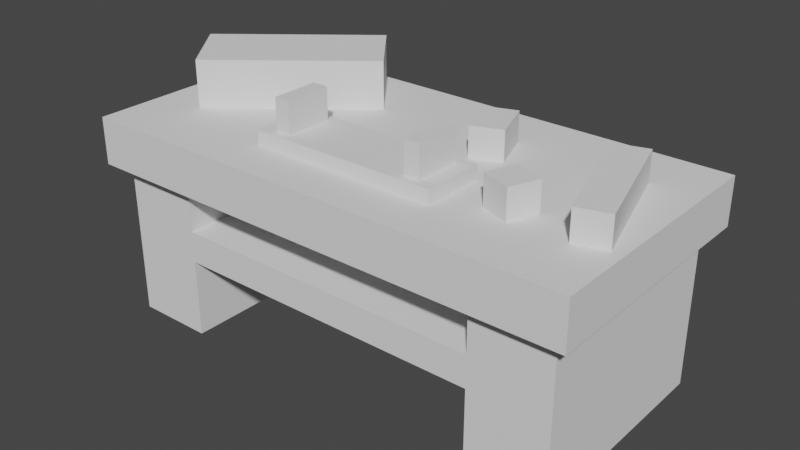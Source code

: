 # Source: saberbench.blend  (saved by Blender 2.93.20; exported with 4.5.12 LTS)
import bpy
from mathutils import Matrix  # noqa: F401  (used for matrix-valued properties, if any)

bpy.ops.wm.read_factory_settings(use_empty=True)
scene = bpy.context.scene
scene.name = 'Scene'

# ---- collections
col_collection = bpy.data.collections.new('Collection'); scene.collection.children.link(col_collection)

# ---- world
world_world = bpy.data.worlds.new('World'); scene.world = world_world
world_world.use_nodes = True; world_world.node_tree.nodes.clear()
_N = world_world.node_tree.nodes; _L = world_world.node_tree.links
n0 = _N.new('ShaderNodeOutputWorld'); n0.name = 'World Output'; n0.location = (300, 300)
n1 = _N.new('ShaderNodeBackground'); n1.name = 'Background'; n1.location = (10, 300)
n1.inputs[0].default_value = (0.05088, 0.05088, 0.05088, 1.0)
_L.new(n1.outputs[0], n0.inputs[0])
n0.is_active_output = True
world_world.color = (0.05088, 0.05088, 0.05088)
world_world.use_sun_shadow = False
world_world.sun_shadow_jitter_overblur = 0.0

# ---- meshes
me_cube = bpy.data.meshes.new('Cube')
me_cube.from_pydata([(-1.586, 0.05393, 1.488), (-0.7246, 0.7377, 1.488), (-0.4138, 0.3461, 1.488), (-1.275, -0.3377, 1.488), (-1.586, 0.05393, 1.8), (-0.7246, 0.7377, 1.8), (-0.4138, 0.3461, 1.8), (-1.275, -0.3377, 1.8), (1.339, -0.3952, 1.488), (1.11, 0.3712, 1.488), (1.301, 0.4285, 1.488), (1.53, -0.3379, 1.488), (1.339, -0.3952, 1.688), (1.11, 0.3712, 1.688), (1.301, 0.4285, 1.688), (1.53, -0.3379, 1.688), (0.8109, -0.341, 1.488), (0.8823, -0.1542, 1.488), (1.069, -0.2256, 1.488), (0.9977, -0.4124, 1.488), (0.8109, -0.341, 1.688), (0.8823, -0.1542, 1.688), (1.069, -0.2256, 1.688), (0.9977, -0.4124, 1.688), (0.3971, 0.09156, 1.488), (0.2948, 0.3736, 1.488), (0.4829, 0.4418, 1.488), (0.5852, 0.1598, 1.488), (0.3971, 0.09156, 1.688), (0.2948, 0.3736, 1.688), (0.4829, 0.4418, 1.688), (0.5852, 0.1598, 1.688), (-0.6, -0.5, 1.488), (-0.6, -0.1, 1.488), (0.6, -0.1, 1.488), (0.6, -0.5, 1.488), (-0.6, -0.5, 1.588), (-0.6, -0.1, 1.588), (0.6, -0.1, 1.588), (0.6, -0.5, 1.588), (0.4, -0.45, 1.588), (0.4, -0.15, 1.588), (0.5, -0.15, 1.588), (0.5, -0.45, 1.588), (-0.5, -0.45, 1.588), (-0.5, -0.15, 1.588), (-0.4, -0.15, 1.588), (-0.4, -0.45, 1.588), (0.4, -0.45, 1.788), (0.4, -0.15, 1.788), (0.5, -0.15, 1.788), (0.5, -0.45, 1.788), (-0.5, -0.45, 1.788), (-0.5, -0.15, 1.788), (-0.4, -0.15, 1.788), (-0.4, -0.45, 1.788)], [], [(0, 1, 2, 3), (4, 7, 6, 5), (2, 1, 5, 6), (3, 2, 6, 7), (0, 3, 7, 4), (1, 0, 4, 5), (8, 9, 10, 11), (12, 15, 14, 13), (10, 9, 13, 14), (11, 10, 14, 15), (8, 11, 15, 12), (9, 8, 12, 13), (16, 17, 18, 19), (20, 23, 22, 21), (18, 17, 21, 22), (19, 18, 22, 23), (16, 19, 23, 20), (17, 16, 20, 21), (24, 25, 26, 27), (28, 31, 30, 29), (26, 25, 29, 30), (27, 26, 30, 31), (24, 27, 31, 28), (25, 24, 28, 29), (32, 33, 34, 35), (36, 39, 38, 37), (34, 33, 37, 38), (35, 34, 38, 39), (32, 35, 39, 36), (33, 32, 36, 37), (40, 41, 42, 43), (44, 45, 46, 47), (48, 51, 50, 49), (52, 55, 54, 53), (46, 45, 53, 54), (47, 46, 54, 55), (42, 41, 49, 50), (43, 42, 50, 51), (44, 47, 55, 52), (45, 44, 52, 53), (40, 43, 51, 48), (41, 40, 48, 49)])
_uv = me_cube.uv_layers.new(name='UVMap')
_uv.uv.foreach_set('vector', [1.0, 0.0, 0.0, 0.0, 0.0, 1.0, 1.0, 1.0, 1.0, 0.0, 1.0, 1.0, 0.0, 1.0, 0.0, 0.0, 0.0, 1.0, 0.0, 0.0, 0.0, 0.0, 0.0, 1.0, 1.0, 1.0, 0.0, 1.0, 0.0, 1.0, 1.0, 1.0, 1.0, 0.0, 1.0, 1.0, 1.0, 1.0, 1.0, 0.0, 0.0, 0.0, 1.0, 0.0, 1.0, 0.0, 0.0, 0.0, 1.0, 0.0, 0.0, 0.0, 0.0, 1.0, 1.0, 1.0, 1.0, 0.0, 1.0, 1.0, 0.0, 1.0, 0.0, 0.0, 0.0, 1.0, 0.0, 0.0, 0.0, 0.0, 0.0, 1.0, 1.0, 1.0, 0.0, 1.0, 0.0, 1.0, 1.0, 1.0, 1.0, 0.0, 1.0, 1.0, 1.0, 1.0, 1.0, 0.0, 0.0, 0.0, 1.0, 0.0, 1.0, 0.0, 0.0, 0.0, 1.0, 0.0, 0.0, 0.0, 0.0, 1.0, 1.0, 1.0, 1.0, 0.0, 1.0, 1.0, 0.0, 1.0, 0.0, 0.0, 0.0, 1.0, 0.0, 0.0, 0.0, 0.0, 0.0, 1.0, 1.0, 1.0, 0.0, 1.0, 0.0, 1.0, 1.0, 1.0, 1.0, 0.0, 1.0, 1.0, 1.0, 1.0, 1.0, 0.0, 0.0, 0.0, 1.0, 0.0, 1.0, 0.0, 0.0, 0.0, 1.0, 0.0, 0.0, 0.0, 0.0, 1.0, 1.0, 1.0, 1.0, 0.0, 1.0, 1.0, 0.0, 1.0, 0.0, 0.0, 0.0, 1.0, 0.0, 0.0, 0.0, 0.0, 0.0, 1.0, 1.0, 1.0, 0.0, 1.0, 0.0, 1.0, 1.0, 1.0, 1.0, 0.0, 1.0, 1.0, 1.0, 1.0, 1.0, 0.0, 0.0, 0.0, 1.0, 0.0, 1.0, 0.0, 0.0, 0.0, 1.0, 0.0, 0.0, 0.0, 0.0, 1.0, 1.0, 1.0, 1.0, 0.0, 1.0, 1.0, 0.0, 1.0, 0.0, 0.0, 0.0, 1.0, 0.0, 0.0, 0.0, 0.0, 0.0, 1.0, 1.0, 1.0, 0.0, 1.0, 0.0, 1.0, 1.0, 1.0, 1.0, 0.0, 1.0, 1.0, 1.0, 1.0, 1.0, 0.0, 0.0, 0.0, 1.0, 0.0, 1.0, 0.0, 0.0, 0.0, 1.0, 0.0, 0.0, 0.0, 0.0, 1.0, 1.0, 1.0, 1.0, 0.0, 0.0, 0.0, 0.0, 1.0, 1.0, 1.0, 1.0, 0.0, 1.0, 1.0, 0.0, 1.0, 0.0, 0.0, 1.0, 0.0, 1.0, 1.0, 0.0, 1.0, 0.0, 0.0, 0.0, 1.0, 0.0, 0.0, 0.0, 0.0, 0.0, 1.0, 1.0, 1.0, 0.0, 1.0, 0.0, 1.0, 1.0, 1.0, 0.0, 1.0, 0.0, 0.0, 0.0, 0.0, 0.0, 1.0, 1.0, 1.0, 0.0, 1.0, 0.0, 1.0, 1.0, 1.0, 1.0, 0.0, 1.0, 1.0, 1.0, 1.0, 1.0, 0.0, 0.0, 0.0, 1.0, 0.0, 1.0, 0.0, 0.0, 0.0, 1.0, 0.0, 1.0, 1.0, 1.0, 1.0, 1.0, 0.0, 0.0, 0.0, 1.0, 0.0, 1.0, 0.0, 0.0, 0.0])
me_cube.use_remesh_preserve_volume = False
me_cube.use_remesh_preserve_attributes = False
me_cube.use_mirror_vertex_groups = False
me_cube.update()
me_cube_001 = bpy.data.meshes.new('Cube.001')
me_cube_001.from_pydata([(-0.7, 0.7, 0.2), (-0.7, -0.7, 0.2), (-0.7, -0.7, 1.2), (-0.7, 0.7, 1.2), (-0.2, 0.7, 1.2), (-0.2, 0.7, 0.2), (-0.2, -0.7, 0.2), (-0.2, -0.7, 1.2), (1.8, 0.7, 0.2), (1.8, -0.7, 0.2), (1.8, -0.7, 1.2), (1.8, 0.7, 1.2), (2.3, 0.7, 1.2), (2.3, 0.7, 0.2), (2.3, -0.7, 0.2), (2.3, -0.7, 1.2), (-0.2, 0.7, 0.9), (-0.2, 0.7, 0.7), (-0.2, -0.7, 0.9), (-0.2, -0.7, 0.7), (1.8, -0.7, 0.7), (1.8, -0.7, 0.9), (1.8, 0.7, 0.9), (1.8, 0.7, 0.7), (-0.8, -0.8, 1.2), (-0.8, 0.8, 1.2), (-0.8, -0.8, 1.5), (-0.8, 0.8, 1.5), (2.4, 0.8, 1.2), (2.4, -0.8, 1.2), (2.4, 0.8, 1.5), (2.4, -0.8, 1.5)], [], [(9, 14, 15, 10, 21, 18, 7, 2, 1, 6, 19, 20), (16, 4, 7, 18), (5, 17, 19, 6), (0, 5, 6, 1), (8, 13, 14, 9), (9, 20, 23, 8), (12, 15, 14, 13), (1, 2, 3, 0), (22, 11, 12, 13, 8, 23, 17, 5, 0, 3, 4, 16), (22, 16, 18, 21), (21, 10, 11, 22), (23, 20, 19, 17), (26, 31, 30, 27), (24, 29, 31, 26), (25, 24, 26, 27), (27, 30, 28, 25), (29, 28, 30, 31), (24, 25, 28, 29)])
_uv = me_cube_001.uv_layers.new(name='UVMap')
_uv.uv.foreach_set('vector', [1.0, 0.0, 0.0, 0.0, 0.0, 1.0, 1.0, 1.0, 1.0, 0.6, 0.0, 0.6, 0.0, 1.0, 1.0, 1.0, 1.0, 0.0, 0.0, 0.0, 0.0, 0.4, 1.0, 0.4, 1.0, 0.6, 1.0, 1.0, 0.0, 1.0, 0.0, 0.6, 1.0, 0.0, 1.0, 0.4, 0.0, 0.4, 0.0, 0.0, 0.0, 0.0, 1.0, 0.0, 0.0, 0.0, 1.0, 0.0, 0.0, 0.0, 1.0, 0.0, 0.0, 0.0, 1.0, 0.0, 1.0, 0.0, 1.0, 0.4, 0.0, 0.4, 0.0, 0.0, 1.0, 1.0, 0.0, 1.0, 0.0, 0.0, 1.0, 0.0, 1.0, 0.0, 1.0, 1.0, 0.0, 1.0, 0.0, 0.0, 0.0, 0.6, 0.0, 1.0, 1.0, 1.0, 1.0, 0.0, 0.0, 0.0, 0.0, 0.4, 1.0, 0.4, 1.0, 0.0, 0.0, 0.0, 0.0, 1.0, 1.0, 1.0, 1.0, 0.6, 0.0, 0.6, 1.0, 0.6, 0.0, 0.6, 1.0, 0.6, 1.0, 0.6, 1.0, 1.0, 0.0, 1.0, 0.0, 0.6, 0.0, 0.4, 1.0, 0.4, 0.0, 0.4, 1.0, 0.4, 1.0, 0.0, 1.0, 1.0, 0.0, 1.0, 0.0, 0.0, 0.0, 1.0, 1.0, 1.0, 1.0, 1.0, 0.0, 1.0, 0.0, 1.0, 1.0, 1.0, 1.0, 1.0, 0.0, 1.0, 1.0, 1.0, 0.0, 1.0, 0.0, 1.0, 1.0, 1.0, 0.0, 1.0, 1.0, 1.0, 1.0, 1.0, 0.0, 1.0, 0.0, 1.0, 1.0, 1.0, 1.0, 1.0, 1.0, 1.0])
me_cube_001.use_remesh_preserve_volume = False
me_cube_001.use_remesh_preserve_attributes = False
me_cube_001.use_mirror_vertex_groups = False
me_cube_001.update()

# ---- objects
ob_cube = bpy.data.objects.new('Cube', me_cube)
ob_cube_001 = bpy.data.objects.new('Cube.001', me_cube_001)

# ---- transforms, parenting, visibility, modifiers, constraints
ob_cube.location = (1.6, 0.0, -0.2)
ob_cube.lineart.crease_threshold = 0.0
ob_cube_001.location = (0.8, 0.0, -0.2)
ob_cube_001.lineart.crease_threshold = 0.0

# ---- collection membership
col_collection.objects.link(ob_cube)
col_collection.objects.link(ob_cube_001)

# ---- scene / render settings (as saved in the file)
scene.frame_start = 1; scene.frame_end = 250; scene.frame_set(1)
scene.render.engine = 'BLENDER_EEVEE_NEXT'
scene.cycles.use_denoising = False
scene.cycles.samples = 128
scene.cycles.sampling_pattern = 'TABULATED_SOBOL'
scene.cycles.use_adaptive_sampling = False
scene.cycles.use_light_tree = False
scene.eevee.use_gtao = True
scene.eevee.gtao_quality = 0.4
scene.eevee.gtao_distance = 2.5
scene.eevee.fast_gi_quality = 0.4
scene.view_settings.view_transform = 'Filmic'
bpy.context.view_layer.update()

# ---- added for rendering (the .blend has no active camera and no usable light): camera, sun
cam_auto = bpy.data.cameras.new('AutoCamera')
cam_auto.lens = 50.0
cam_auto.sensor_width = 36.0
cam_auto.clip_end = 1000.0
ob_auto_camera = bpy.data.objects.new('AutoCamera', cam_auto)
scene.collection.objects.link(ob_auto_camera)
ob_auto_camera.location = (5.22613, -4.35135, 3.7009)
ob_auto_camera.rotation_euler = (1.09748, -7.21219e-08, 0.694738)
scene.camera = ob_auto_camera
light_auto_sun = bpy.data.lights.new('AutoSun', 'SUN')
light_auto_sun.energy = 3.0
light_auto_sun.angle = 0.0523599
ob_auto_sun = bpy.data.objects.new('AutoSun', light_auto_sun)
scene.collection.objects.link(ob_auto_sun)
ob_auto_sun.rotation_euler = (0.872665, 0.174533, 0.523599)
bpy.context.view_layer.update()
